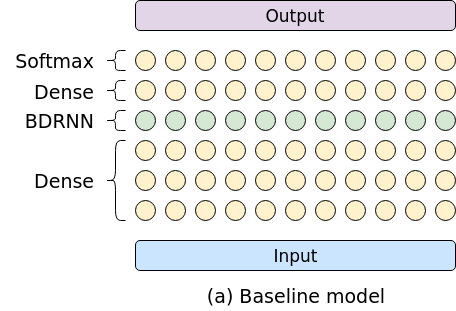

The diagram above was exported from draw.io. Its source (the exported page's mxGraphModel, read from the mxfile embedded in the PNG):
<mxGraphModel dx="1635" dy="818" grid="1" gridSize="10" guides="1" tooltips="1" connect="1" arrows="1" fold="1" page="1" pageScale="1" pageWidth="827" pageHeight="1169" background="#ffffff" math="0" shadow="0">
  <root>
    <mxCell id="0" />
    <mxCell id="1" parent="0" />
    <mxCell id="2" value="" style="ellipse;whiteSpace=wrap;html=1;aspect=fixed;rounded=1;shadow=0;comic=0;strokeColor=#000000;fillColor=#fff2cc;fontSize=17;fontColor=#000000;align=right;fontFamily=cmr10;" parent="1" vertex="1">
      <mxGeometry x="160" y="250" width="20" height="20" as="geometry" />
    </mxCell>
    <mxCell id="3" value="" style="ellipse;whiteSpace=wrap;html=1;aspect=fixed;rounded=1;shadow=0;comic=0;strokeColor=#000000;fillColor=#fff2cc;fontSize=17;fontColor=#000000;fontFamily=cmr10;" parent="1" vertex="1">
      <mxGeometry x="190" y="250" width="20" height="20" as="geometry" />
    </mxCell>
    <mxCell id="4" value="" style="ellipse;whiteSpace=wrap;html=1;aspect=fixed;rounded=1;shadow=0;comic=0;strokeColor=#000000;fillColor=#fff2cc;fontSize=17;fontColor=#000000;fontFamily=cmr10;" parent="1" vertex="1">
      <mxGeometry x="220" y="250" width="20" height="20" as="geometry" />
    </mxCell>
    <mxCell id="5" value="" style="ellipse;whiteSpace=wrap;html=1;aspect=fixed;rounded=1;shadow=0;comic=0;strokeColor=#000000;fillColor=#fff2cc;fontSize=17;fontColor=#000000;fontFamily=cmr10;" parent="1" vertex="1">
      <mxGeometry x="250" y="250" width="20" height="20" as="geometry" />
    </mxCell>
    <mxCell id="6" value="" style="ellipse;whiteSpace=wrap;html=1;aspect=fixed;rounded=1;shadow=0;comic=0;strokeColor=#000000;fillColor=#fff2cc;fontSize=17;fontColor=#000000;fontFamily=cmr10;" parent="1" vertex="1">
      <mxGeometry x="280" y="250" width="20" height="20" as="geometry" />
    </mxCell>
    <mxCell id="7" value="" style="ellipse;whiteSpace=wrap;html=1;aspect=fixed;rounded=1;shadow=0;comic=0;strokeColor=#000000;fillColor=#fff2cc;fontSize=17;fontColor=#000000;fontFamily=cmr10;" parent="1" vertex="1">
      <mxGeometry x="310" y="250" width="20" height="20" as="geometry" />
    </mxCell>
    <mxCell id="8" value="" style="ellipse;whiteSpace=wrap;html=1;aspect=fixed;rounded=1;shadow=0;comic=0;strokeColor=#000000;fillColor=#fff2cc;fontSize=17;fontColor=#000000;fontFamily=cmr10;" parent="1" vertex="1">
      <mxGeometry x="340" y="250" width="20" height="20" as="geometry" />
    </mxCell>
    <mxCell id="9" value="" style="ellipse;whiteSpace=wrap;html=1;aspect=fixed;rounded=1;shadow=0;comic=0;strokeColor=#000000;fillColor=#fff2cc;fontSize=17;fontColor=#000000;fontFamily=cmr10;" parent="1" vertex="1">
      <mxGeometry x="370" y="250" width="20" height="20" as="geometry" />
    </mxCell>
    <mxCell id="10" value="" style="ellipse;whiteSpace=wrap;html=1;aspect=fixed;rounded=1;shadow=0;comic=0;strokeColor=#000000;fillColor=#fff2cc;fontSize=17;fontColor=#000000;fontFamily=cmr10;" parent="1" vertex="1">
      <mxGeometry x="400" y="250" width="20" height="20" as="geometry" />
    </mxCell>
    <mxCell id="11" value="" style="ellipse;whiteSpace=wrap;html=1;aspect=fixed;rounded=1;shadow=0;comic=0;strokeColor=#000000;fillColor=#fff2cc;fontSize=17;fontColor=#000000;fontFamily=cmr10;" parent="1" vertex="1">
      <mxGeometry x="430" y="250" width="20" height="20" as="geometry" />
    </mxCell>
    <mxCell id="12" value="" style="ellipse;whiteSpace=wrap;html=1;aspect=fixed;rounded=1;shadow=0;comic=0;strokeColor=#000000;fillColor=#fff2cc;fontSize=17;fontColor=#000000;fontFamily=cmr10;" parent="1" vertex="1">
      <mxGeometry x="460" y="250" width="20" height="20" as="geometry" />
    </mxCell>
    <mxCell id="20" value="" style="ellipse;whiteSpace=wrap;html=1;aspect=fixed;rounded=1;shadow=0;comic=0;strokeColor=#000000;fillColor=#fff2cc;fontSize=17;fontColor=#000000;align=right;fontFamily=cmr10;" parent="1" vertex="1">
      <mxGeometry x="160" y="220" width="20" height="20" as="geometry" />
    </mxCell>
    <mxCell id="21" value="" style="ellipse;whiteSpace=wrap;html=1;aspect=fixed;rounded=1;shadow=0;comic=0;strokeColor=#000000;fillColor=#fff2cc;fontSize=17;fontColor=#000000;fontFamily=cmr10;" parent="1" vertex="1">
      <mxGeometry x="190" y="220" width="20" height="20" as="geometry" />
    </mxCell>
    <mxCell id="22" value="" style="ellipse;whiteSpace=wrap;html=1;aspect=fixed;rounded=1;shadow=0;comic=0;strokeColor=#000000;fillColor=#fff2cc;fontSize=17;fontColor=#000000;fontFamily=cmr10;" parent="1" vertex="1">
      <mxGeometry x="220" y="220" width="20" height="20" as="geometry" />
    </mxCell>
    <mxCell id="23" value="" style="ellipse;whiteSpace=wrap;html=1;aspect=fixed;rounded=1;shadow=0;comic=0;strokeColor=#000000;fillColor=#fff2cc;fontSize=17;fontColor=#000000;fontFamily=cmr10;" parent="1" vertex="1">
      <mxGeometry x="250" y="220" width="20" height="20" as="geometry" />
    </mxCell>
    <mxCell id="24" value="" style="ellipse;whiteSpace=wrap;html=1;aspect=fixed;rounded=1;shadow=0;comic=0;strokeColor=#000000;fillColor=#fff2cc;fontSize=17;fontColor=#000000;fontFamily=cmr10;" parent="1" vertex="1">
      <mxGeometry x="280" y="220" width="20" height="20" as="geometry" />
    </mxCell>
    <mxCell id="25" value="" style="ellipse;whiteSpace=wrap;html=1;aspect=fixed;rounded=1;shadow=0;comic=0;strokeColor=#000000;fillColor=#fff2cc;fontSize=17;fontColor=#000000;fontFamily=cmr10;" parent="1" vertex="1">
      <mxGeometry x="310" y="220" width="20" height="20" as="geometry" />
    </mxCell>
    <mxCell id="26" value="" style="ellipse;whiteSpace=wrap;html=1;aspect=fixed;rounded=1;shadow=0;comic=0;strokeColor=#000000;fillColor=#fff2cc;fontSize=17;fontColor=#000000;fontFamily=cmr10;" parent="1" vertex="1">
      <mxGeometry x="340" y="220" width="20" height="20" as="geometry" />
    </mxCell>
    <mxCell id="27" value="" style="ellipse;whiteSpace=wrap;html=1;aspect=fixed;rounded=1;shadow=0;comic=0;strokeColor=#000000;fillColor=#fff2cc;fontSize=17;fontColor=#000000;fontFamily=cmr10;" parent="1" vertex="1">
      <mxGeometry x="370" y="220" width="20" height="20" as="geometry" />
    </mxCell>
    <mxCell id="28" value="" style="ellipse;whiteSpace=wrap;html=1;aspect=fixed;rounded=1;shadow=0;comic=0;strokeColor=#000000;fillColor=#fff2cc;fontSize=17;fontColor=#000000;fontFamily=cmr10;" parent="1" vertex="1">
      <mxGeometry x="400" y="220" width="20" height="20" as="geometry" />
    </mxCell>
    <mxCell id="29" value="" style="ellipse;whiteSpace=wrap;html=1;aspect=fixed;rounded=1;shadow=0;comic=0;strokeColor=#000000;fillColor=#fff2cc;fontSize=17;fontColor=#000000;fontFamily=cmr10;" parent="1" vertex="1">
      <mxGeometry x="430" y="220" width="20" height="20" as="geometry" />
    </mxCell>
    <mxCell id="30" value="" style="ellipse;whiteSpace=wrap;html=1;aspect=fixed;rounded=1;shadow=0;comic=0;strokeColor=#000000;fillColor=#fff2cc;fontSize=17;fontColor=#000000;fontFamily=cmr10;" parent="1" vertex="1">
      <mxGeometry x="460" y="220" width="20" height="20" as="geometry" />
    </mxCell>
    <mxCell id="31" value="" style="ellipse;whiteSpace=wrap;html=1;aspect=fixed;rounded=1;shadow=0;comic=0;strokeColor=#000000;fillColor=#fff2cc;fontSize=17;fontColor=#000000;align=right;fontFamily=cmr10;" parent="1" vertex="1">
      <mxGeometry x="160" y="190" width="20" height="20" as="geometry" />
    </mxCell>
    <mxCell id="32" value="" style="ellipse;whiteSpace=wrap;html=1;aspect=fixed;rounded=1;shadow=0;comic=0;strokeColor=#000000;fillColor=#fff2cc;fontSize=17;fontColor=#000000;fontFamily=cmr10;" parent="1" vertex="1">
      <mxGeometry x="190" y="190" width="20" height="20" as="geometry" />
    </mxCell>
    <mxCell id="33" value="" style="ellipse;whiteSpace=wrap;html=1;aspect=fixed;rounded=1;shadow=0;comic=0;strokeColor=#000000;fillColor=#fff2cc;fontSize=17;fontColor=#000000;fontFamily=cmr10;" parent="1" vertex="1">
      <mxGeometry x="220" y="190" width="20" height="20" as="geometry" />
    </mxCell>
    <mxCell id="34" value="" style="ellipse;whiteSpace=wrap;html=1;aspect=fixed;rounded=1;shadow=0;comic=0;strokeColor=#000000;fillColor=#fff2cc;fontSize=17;fontColor=#000000;fontFamily=cmr10;" parent="1" vertex="1">
      <mxGeometry x="250" y="190" width="20" height="20" as="geometry" />
    </mxCell>
    <mxCell id="35" value="" style="ellipse;whiteSpace=wrap;html=1;aspect=fixed;rounded=1;shadow=0;comic=0;strokeColor=#000000;fillColor=#fff2cc;fontSize=17;fontColor=#000000;fontFamily=cmr10;" parent="1" vertex="1">
      <mxGeometry x="280" y="190" width="20" height="20" as="geometry" />
    </mxCell>
    <mxCell id="36" value="" style="ellipse;whiteSpace=wrap;html=1;aspect=fixed;rounded=1;shadow=0;comic=0;strokeColor=#000000;fillColor=#fff2cc;fontSize=17;fontColor=#000000;fontFamily=cmr10;" parent="1" vertex="1">
      <mxGeometry x="310" y="190" width="20" height="20" as="geometry" />
    </mxCell>
    <mxCell id="37" value="" style="ellipse;whiteSpace=wrap;html=1;aspect=fixed;rounded=1;shadow=0;comic=0;strokeColor=#000000;fillColor=#fff2cc;fontSize=17;fontColor=#000000;fontFamily=cmr10;" parent="1" vertex="1">
      <mxGeometry x="340" y="190" width="20" height="20" as="geometry" />
    </mxCell>
    <mxCell id="38" value="" style="ellipse;whiteSpace=wrap;html=1;aspect=fixed;rounded=1;shadow=0;comic=0;strokeColor=#000000;fillColor=#fff2cc;fontSize=17;fontColor=#000000;fontFamily=cmr10;" parent="1" vertex="1">
      <mxGeometry x="370" y="190" width="20" height="20" as="geometry" />
    </mxCell>
    <mxCell id="39" value="" style="ellipse;whiteSpace=wrap;html=1;aspect=fixed;rounded=1;shadow=0;comic=0;strokeColor=#000000;fillColor=#fff2cc;fontSize=17;fontColor=#000000;fontFamily=cmr10;" parent="1" vertex="1">
      <mxGeometry x="400" y="190" width="20" height="20" as="geometry" />
    </mxCell>
    <mxCell id="40" value="" style="ellipse;whiteSpace=wrap;html=1;aspect=fixed;rounded=1;shadow=0;comic=0;strokeColor=#000000;fillColor=#fff2cc;fontSize=17;fontColor=#000000;fontFamily=cmr10;" parent="1" vertex="1">
      <mxGeometry x="430" y="190" width="20" height="20" as="geometry" />
    </mxCell>
    <mxCell id="41" value="" style="ellipse;whiteSpace=wrap;html=1;aspect=fixed;rounded=1;shadow=0;comic=0;strokeColor=#000000;fillColor=#fff2cc;fontSize=17;fontColor=#000000;fontFamily=cmr10;" parent="1" vertex="1">
      <mxGeometry x="460" y="190" width="20" height="20" as="geometry" />
    </mxCell>
    <mxCell id="42" value="" style="shape=curlyBracket;whiteSpace=wrap;html=1;rounded=1;shadow=0;comic=0;strokeColor=#000000;fillColor=#ffffff;fontSize=17;fontColor=#000000;align=right;fontFamily=cmr10;" parent="1" vertex="1">
      <mxGeometry x="130" y="190" width="20" height="80" as="geometry" />
    </mxCell>
    <mxCell id="43" value="" style="ellipse;whiteSpace=wrap;html=1;aspect=fixed;rounded=1;shadow=0;comic=0;strokeColor=#000000;fillColor=#d5e8d4;fontSize=17;fontColor=#000000;align=right;fontFamily=cmr10;" parent="1" vertex="1">
      <mxGeometry x="160" y="160" width="20" height="20" as="geometry" />
    </mxCell>
    <mxCell id="44" value="" style="ellipse;whiteSpace=wrap;html=1;aspect=fixed;rounded=1;shadow=0;comic=0;strokeColor=#000000;fillColor=#d5e8d4;fontSize=17;fontColor=#000000;fontFamily=cmr10;" parent="1" vertex="1">
      <mxGeometry x="190" y="160" width="20" height="20" as="geometry" />
    </mxCell>
    <mxCell id="45" value="" style="ellipse;whiteSpace=wrap;html=1;aspect=fixed;rounded=1;shadow=0;comic=0;strokeColor=#000000;fillColor=#d5e8d4;fontSize=17;fontColor=#000000;fontFamily=cmr10;" parent="1" vertex="1">
      <mxGeometry x="220" y="160" width="20" height="20" as="geometry" />
    </mxCell>
    <mxCell id="46" value="" style="ellipse;whiteSpace=wrap;html=1;aspect=fixed;rounded=1;shadow=0;comic=0;strokeColor=#000000;fillColor=#d5e8d4;fontSize=17;fontColor=#000000;fontFamily=cmr10;" parent="1" vertex="1">
      <mxGeometry x="250" y="160" width="20" height="20" as="geometry" />
    </mxCell>
    <mxCell id="47" value="" style="ellipse;whiteSpace=wrap;html=1;aspect=fixed;rounded=1;shadow=0;comic=0;strokeColor=#000000;fillColor=#d5e8d4;fontSize=17;fontColor=#000000;fontFamily=cmr10;" parent="1" vertex="1">
      <mxGeometry x="280" y="160" width="20" height="20" as="geometry" />
    </mxCell>
    <mxCell id="48" value="" style="ellipse;whiteSpace=wrap;html=1;aspect=fixed;rounded=1;shadow=0;comic=0;strokeColor=#000000;fillColor=#d5e8d4;fontSize=17;fontColor=#000000;fontFamily=cmr10;" parent="1" vertex="1">
      <mxGeometry x="310" y="160" width="20" height="20" as="geometry" />
    </mxCell>
    <mxCell id="49" value="" style="ellipse;whiteSpace=wrap;html=1;aspect=fixed;rounded=1;shadow=0;comic=0;strokeColor=#000000;fillColor=#d5e8d4;fontSize=17;fontColor=#000000;fontFamily=cmr10;" parent="1" vertex="1">
      <mxGeometry x="340" y="160" width="20" height="20" as="geometry" />
    </mxCell>
    <mxCell id="50" value="" style="ellipse;whiteSpace=wrap;html=1;aspect=fixed;rounded=1;shadow=0;comic=0;strokeColor=#000000;fillColor=#d5e8d4;fontSize=17;fontColor=#000000;fontFamily=cmr10;" parent="1" vertex="1">
      <mxGeometry x="370" y="160" width="20" height="20" as="geometry" />
    </mxCell>
    <mxCell id="51" value="" style="ellipse;whiteSpace=wrap;html=1;aspect=fixed;rounded=1;shadow=0;comic=0;strokeColor=#000000;fillColor=#d5e8d4;fontSize=17;fontColor=#000000;fontFamily=cmr10;" parent="1" vertex="1">
      <mxGeometry x="400" y="160" width="20" height="20" as="geometry" />
    </mxCell>
    <mxCell id="52" value="" style="ellipse;whiteSpace=wrap;html=1;aspect=fixed;rounded=1;shadow=0;comic=0;strokeColor=#000000;fillColor=#d5e8d4;fontSize=17;fontColor=#000000;fontFamily=cmr10;" parent="1" vertex="1">
      <mxGeometry x="430" y="160" width="20" height="20" as="geometry" />
    </mxCell>
    <mxCell id="53" value="" style="ellipse;whiteSpace=wrap;html=1;aspect=fixed;rounded=1;shadow=0;comic=0;strokeColor=#000000;fillColor=#d5e8d4;fontSize=17;fontColor=#000000;fontFamily=cmr10;" parent="1" vertex="1">
      <mxGeometry x="460" y="160" width="20" height="20" as="geometry" />
    </mxCell>
    <mxCell id="76" value="" style="shape=curlyBracket;whiteSpace=wrap;html=1;rounded=1;shadow=0;comic=0;strokeColor=#000000;fillColor=#ffffff;fontSize=17;fontColor=#000000;align=right;fontFamily=cmr10;" parent="1" vertex="1">
      <mxGeometry x="130" y="160" width="20" height="20" as="geometry" />
    </mxCell>
    <mxCell id="121" value="" style="ellipse;whiteSpace=wrap;html=1;aspect=fixed;rounded=1;shadow=0;comic=0;strokeColor=#000000;fillColor=#fff2cc;fontSize=17;fontColor=#000000;align=right;fontFamily=cmr10;" parent="1" vertex="1">
      <mxGeometry x="160" y="130" width="20" height="20" as="geometry" />
    </mxCell>
    <mxCell id="122" value="" style="ellipse;whiteSpace=wrap;html=1;aspect=fixed;rounded=1;shadow=0;comic=0;strokeColor=#000000;fillColor=#fff2cc;fontSize=17;fontColor=#000000;fontFamily=cmr10;" parent="1" vertex="1">
      <mxGeometry x="190" y="130" width="20" height="20" as="geometry" />
    </mxCell>
    <mxCell id="123" value="" style="ellipse;whiteSpace=wrap;html=1;aspect=fixed;rounded=1;shadow=0;comic=0;strokeColor=#000000;fillColor=#fff2cc;fontSize=17;fontColor=#000000;fontFamily=cmr10;" parent="1" vertex="1">
      <mxGeometry x="220" y="130" width="20" height="20" as="geometry" />
    </mxCell>
    <mxCell id="124" value="" style="ellipse;whiteSpace=wrap;html=1;aspect=fixed;rounded=1;shadow=0;comic=0;strokeColor=#000000;fillColor=#fff2cc;fontSize=17;fontColor=#000000;fontFamily=cmr10;" parent="1" vertex="1">
      <mxGeometry x="250" y="130" width="20" height="20" as="geometry" />
    </mxCell>
    <mxCell id="125" value="" style="ellipse;whiteSpace=wrap;html=1;aspect=fixed;rounded=1;shadow=0;comic=0;strokeColor=#000000;fillColor=#fff2cc;fontSize=17;fontColor=#000000;fontFamily=cmr10;" parent="1" vertex="1">
      <mxGeometry x="280" y="130" width="20" height="20" as="geometry" />
    </mxCell>
    <mxCell id="126" value="" style="ellipse;whiteSpace=wrap;html=1;aspect=fixed;rounded=1;shadow=0;comic=0;strokeColor=#000000;fillColor=#fff2cc;fontSize=17;fontColor=#000000;fontFamily=cmr10;" parent="1" vertex="1">
      <mxGeometry x="310" y="130" width="20" height="20" as="geometry" />
    </mxCell>
    <mxCell id="127" value="" style="ellipse;whiteSpace=wrap;html=1;aspect=fixed;rounded=1;shadow=0;comic=0;strokeColor=#000000;fillColor=#fff2cc;fontSize=17;fontColor=#000000;fontFamily=cmr10;" parent="1" vertex="1">
      <mxGeometry x="340" y="130" width="20" height="20" as="geometry" />
    </mxCell>
    <mxCell id="128" value="" style="ellipse;whiteSpace=wrap;html=1;aspect=fixed;rounded=1;shadow=0;comic=0;strokeColor=#000000;fillColor=#fff2cc;fontSize=17;fontColor=#000000;fontFamily=cmr10;" parent="1" vertex="1">
      <mxGeometry x="370" y="130" width="20" height="20" as="geometry" />
    </mxCell>
    <mxCell id="129" value="" style="ellipse;whiteSpace=wrap;html=1;aspect=fixed;rounded=1;shadow=0;comic=0;strokeColor=#000000;fillColor=#fff2cc;fontSize=17;fontColor=#000000;fontFamily=cmr10;" parent="1" vertex="1">
      <mxGeometry x="400" y="130" width="20" height="20" as="geometry" />
    </mxCell>
    <mxCell id="130" value="" style="ellipse;whiteSpace=wrap;html=1;aspect=fixed;rounded=1;shadow=0;comic=0;strokeColor=#000000;fillColor=#fff2cc;fontSize=17;fontColor=#000000;fontFamily=cmr10;" parent="1" vertex="1">
      <mxGeometry x="430" y="130" width="20" height="20" as="geometry" />
    </mxCell>
    <mxCell id="131" value="" style="ellipse;whiteSpace=wrap;html=1;aspect=fixed;rounded=1;shadow=0;comic=0;strokeColor=#000000;fillColor=#fff2cc;fontSize=17;fontColor=#000000;fontFamily=cmr10;" parent="1" vertex="1">
      <mxGeometry x="460" y="130" width="20" height="20" as="geometry" />
    </mxCell>
    <mxCell id="132" value="" style="ellipse;whiteSpace=wrap;html=1;aspect=fixed;rounded=1;shadow=0;comic=0;strokeColor=#000000;fillColor=#fff2cc;fontSize=17;fontColor=#000000;align=right;fontFamily=cmr10;" parent="1" vertex="1">
      <mxGeometry x="160" y="100" width="20" height="20" as="geometry" />
    </mxCell>
    <mxCell id="133" value="" style="ellipse;whiteSpace=wrap;html=1;aspect=fixed;rounded=1;shadow=0;comic=0;strokeColor=#000000;fillColor=#fff2cc;fontSize=17;fontColor=#000000;fontFamily=cmr10;" parent="1" vertex="1">
      <mxGeometry x="190" y="100" width="20" height="20" as="geometry" />
    </mxCell>
    <mxCell id="134" value="" style="ellipse;whiteSpace=wrap;html=1;aspect=fixed;rounded=1;shadow=0;comic=0;strokeColor=#000000;fillColor=#fff2cc;fontSize=17;fontColor=#000000;fontFamily=cmr10;" parent="1" vertex="1">
      <mxGeometry x="220" y="100" width="20" height="20" as="geometry" />
    </mxCell>
    <mxCell id="135" value="" style="ellipse;whiteSpace=wrap;html=1;aspect=fixed;rounded=1;shadow=0;comic=0;strokeColor=#000000;fillColor=#fff2cc;fontSize=17;fontColor=#000000;fontFamily=cmr10;" parent="1" vertex="1">
      <mxGeometry x="250" y="100" width="20" height="20" as="geometry" />
    </mxCell>
    <mxCell id="136" value="" style="ellipse;whiteSpace=wrap;html=1;aspect=fixed;rounded=1;shadow=0;comic=0;strokeColor=#000000;fillColor=#fff2cc;fontSize=17;fontColor=#000000;fontFamily=cmr10;" parent="1" vertex="1">
      <mxGeometry x="280" y="100" width="20" height="20" as="geometry" />
    </mxCell>
    <mxCell id="137" value="" style="ellipse;whiteSpace=wrap;html=1;aspect=fixed;rounded=1;shadow=0;comic=0;strokeColor=#000000;fillColor=#fff2cc;fontSize=17;fontColor=#000000;fontFamily=cmr10;" parent="1" vertex="1">
      <mxGeometry x="310" y="100" width="20" height="20" as="geometry" />
    </mxCell>
    <mxCell id="138" value="" style="ellipse;whiteSpace=wrap;html=1;aspect=fixed;rounded=1;shadow=0;comic=0;strokeColor=#000000;fillColor=#fff2cc;fontSize=17;fontColor=#000000;fontFamily=cmr10;" parent="1" vertex="1">
      <mxGeometry x="340" y="100" width="20" height="20" as="geometry" />
    </mxCell>
    <mxCell id="139" value="" style="ellipse;whiteSpace=wrap;html=1;aspect=fixed;rounded=1;shadow=0;comic=0;strokeColor=#000000;fillColor=#fff2cc;fontSize=17;fontColor=#000000;fontFamily=cmr10;" parent="1" vertex="1">
      <mxGeometry x="370" y="100" width="20" height="20" as="geometry" />
    </mxCell>
    <mxCell id="140" value="" style="ellipse;whiteSpace=wrap;html=1;aspect=fixed;rounded=1;shadow=0;comic=0;strokeColor=#000000;fillColor=#fff2cc;fontSize=17;fontColor=#000000;fontFamily=cmr10;" parent="1" vertex="1">
      <mxGeometry x="400" y="100" width="20" height="20" as="geometry" />
    </mxCell>
    <mxCell id="141" value="" style="ellipse;whiteSpace=wrap;html=1;aspect=fixed;rounded=1;shadow=0;comic=0;strokeColor=#000000;fillColor=#fff2cc;fontSize=17;fontColor=#000000;fontFamily=cmr10;" parent="1" vertex="1">
      <mxGeometry x="430" y="100" width="20" height="20" as="geometry" />
    </mxCell>
    <mxCell id="142" value="" style="ellipse;whiteSpace=wrap;html=1;aspect=fixed;rounded=1;shadow=0;comic=0;strokeColor=#000000;fillColor=#fff2cc;fontSize=17;fontColor=#000000;fontFamily=cmr10;" parent="1" vertex="1">
      <mxGeometry x="460" y="100" width="20" height="20" as="geometry" />
    </mxCell>
    <mxCell id="143" value="" style="shape=curlyBracket;whiteSpace=wrap;html=1;rounded=1;shadow=0;comic=0;strokeColor=#000000;fillColor=#ffffff;fontSize=17;fontColor=#000000;align=right;fontFamily=cmr10;" parent="1" vertex="1">
      <mxGeometry x="130" y="130" width="20" height="20" as="geometry" />
    </mxCell>
    <mxCell id="144" value="Input" style="rounded=1;whiteSpace=wrap;html=1;shadow=0;comic=0;strokeColor=#000000;fillColor=#cce5ff;fontSize=17;fontColor=#000000;fontFamily=Helvetica;" parent="1" vertex="1">
      <mxGeometry x="160" y="290" width="320" height="30" as="geometry" />
    </mxCell>
    <mxCell id="145" value="Output" style="rounded=1;whiteSpace=wrap;html=1;shadow=0;comic=0;strokeColor=#000000;fillColor=#e1d5e7;fontSize=17;fontColor=#000000;fontFamily=Helvetica;" parent="1" vertex="1">
      <mxGeometry x="160" y="50" width="320" height="30" as="geometry" />
    </mxCell>
    <mxCell id="146" value="Dense" style="text;html=1;strokeColor=none;fillColor=none;align=right;verticalAlign=middle;whiteSpace=wrap;rounded=0;shadow=0;comic=0;fontSize=19;fontColor=#000000;direction=south;fontFamily=cmr10;" parent="1" vertex="1">
      <mxGeometry x="25" y="128" width="95" height="25" as="geometry" />
    </mxCell>
    <mxCell id="147" value="" style="shape=curlyBracket;whiteSpace=wrap;html=1;rounded=1;shadow=0;comic=0;strokeColor=#000000;fillColor=#ffffff;fontSize=17;fontColor=#000000;align=right;fontFamily=cmr10;" parent="1" vertex="1">
      <mxGeometry x="130" y="100" width="20" height="20" as="geometry" />
    </mxCell>
    <mxCell id="148" value="Softmax" style="text;html=1;strokeColor=none;fillColor=none;align=right;verticalAlign=middle;whiteSpace=wrap;rounded=0;shadow=0;comic=0;fontSize=19;fontColor=#000000;fontFamily=cmr10;" parent="1" vertex="1">
      <mxGeometry x="30" y="100" width="90" height="20" as="geometry" />
    </mxCell>
    <mxCell id="149" value="BDRNN" style="text;html=1;strokeColor=none;fillColor=none;align=right;verticalAlign=middle;whiteSpace=wrap;rounded=0;shadow=0;comic=0;fontSize=19;fontColor=#000000;fontFamily=cmr10;" parent="1" vertex="1">
      <mxGeometry x="27" y="160" width="93" height="20" as="geometry" />
    </mxCell>
    <mxCell id="150" value="Dense" style="text;html=1;strokeColor=none;fillColor=none;align=right;verticalAlign=middle;whiteSpace=wrap;rounded=0;shadow=0;comic=0;fontSize=19;fontColor=#000000;fontFamily=cmr10;" parent="1" vertex="1">
      <mxGeometry x="30" y="220" width="90" height="20" as="geometry" />
    </mxCell>
    <mxCell id="151" value="(a) Baseline model" style="text;html=1;strokeColor=none;fillColor=none;align=center;verticalAlign=middle;whiteSpace=wrap;rounded=0;fontSize=19;fontFamily=cmr10;" parent="1" vertex="1">
      <mxGeometry x="160" y="330" width="320" height="30" as="geometry" />
    </mxCell>
  </root>
</mxGraphModel>